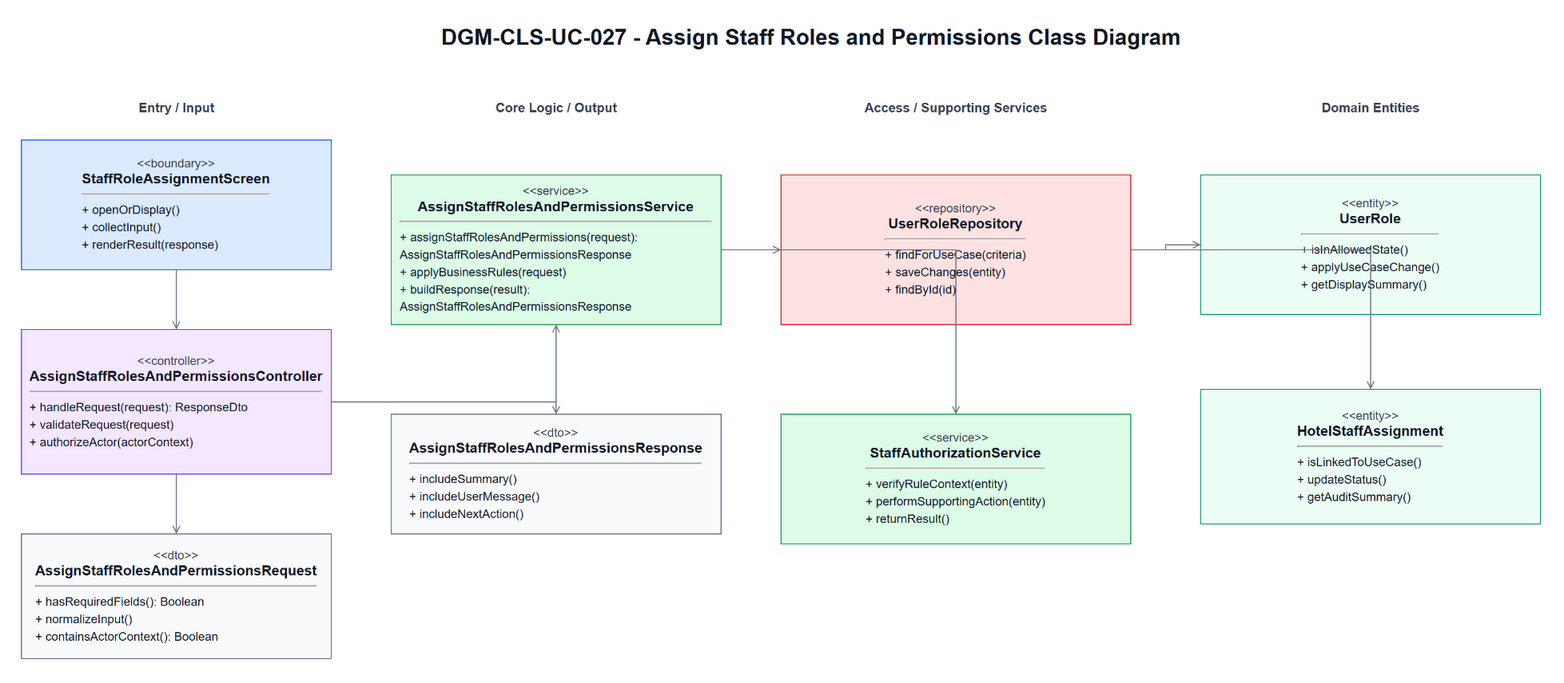

The diagram above was exported from draw.io. Its source (the exported page's mxGraphModel, read from the mxfile embedded in the PNG):
<mxGraphModel dx="1700" dy="980" grid="1" gridSize="10" guides="1" tooltips="1" connect="1" arrows="1" fold="1" page="1" pageScale="1" pageWidth="1700" pageHeight="980" math="0" shadow="0">
  <root>
    <mxCell id="0" />
    <mxCell id="1" parent="0" />
    <mxCell id="title" parent="1" value="DGM-CLS-UC-027 - Assign Staff Roles and Permissions Class Diagram" style="text;html=1;strokeColor=none;fillColor=none;align=center;verticalAlign=middle;fontStyle=1;fontSize=22;fontColor=#111827" vertex="1">
      <mxGeometry x="420" y="25" width="860" height="34" as="geometry" />
    </mxCell>
    <mxCell id="h0" parent="1" value="Entry / Input" style="text;html=1;strokeColor=none;fillColor=none;align=center;verticalAlign=middle;fontStyle=1;fontSize=13;fontColor=#374151" vertex="1">
      <mxGeometry x="60" y="100" width="310" height="26" as="geometry" />
    </mxCell>
    <mxCell id="h1" parent="1" value="Core Logic / Output" style="text;html=1;strokeColor=none;fillColor=none;align=center;verticalAlign=middle;fontStyle=1;fontSize=13;fontColor=#374151" vertex="1">
      <mxGeometry x="430" y="100" width="330" height="26" as="geometry" />
    </mxCell>
    <mxCell id="h2" parent="1" value="Access / Supporting Services" style="text;html=1;strokeColor=none;fillColor=none;align=center;verticalAlign=middle;fontStyle=1;fontSize=13;fontColor=#374151" vertex="1">
      <mxGeometry x="820" y="100" width="350" height="26" as="geometry" />
    </mxCell>
    <mxCell id="h3" parent="1" value="Domain Entities" style="text;html=1;strokeColor=none;fillColor=none;align=center;verticalAlign=middle;fontStyle=1;fontSize=13;fontColor=#374151" vertex="1">
      <mxGeometry x="1240" y="100" width="340" height="26" as="geometry" />
    </mxCell>
    <mxCell id="boundary" parent="1" value="&lt;div style=&quot;font-size:12px;color:#374151;&quot;&gt;&amp;lt;&amp;lt;boundary&amp;gt;&amp;gt;&lt;/div&gt;&lt;div style=&quot;font-size:14px;font-weight:bold;&quot;&gt;StaffRoleAssignmentScreen&lt;/div&gt;&lt;hr&gt;&lt;div align=&quot;left&quot; style=&quot;font-size:12px;line-height:1.45;&quot;&gt;+ openOrDisplay()&lt;br&gt;+ collectInput()&lt;br&gt;+ renderResult(response)&lt;/div&gt;" style="rounded=0;whiteSpace=wrap;html=1;fillColor=#DBEAFE;strokeColor=#2563EB;fontColor=#111827;spacing=10" vertex="1">
      <mxGeometry x="60" y="145" width="310" height="130" as="geometry" />
    </mxCell>
    <mxCell id="controller" parent="1" value="&lt;div style=&quot;font-size:12px;color:#374151;&quot;&gt;&amp;lt;&amp;lt;controller&amp;gt;&amp;gt;&lt;/div&gt;&lt;div style=&quot;font-size:14px;font-weight:bold;&quot;&gt;AssignStaffRolesAndPermissionsController&lt;/div&gt;&lt;hr&gt;&lt;div align=&quot;left&quot; style=&quot;font-size:12px;line-height:1.45;&quot;&gt;+ handleRequest(request): ResponseDto&lt;br&gt;+ validateRequest(request)&lt;br&gt;+ authorizeActor(actorContext)&lt;/div&gt;" style="rounded=0;whiteSpace=wrap;html=1;fillColor=#F3E8FF;strokeColor=#7C3AED;fontColor=#111827;spacing=10" vertex="1">
      <mxGeometry x="60" y="335" width="310" height="145" as="geometry" />
    </mxCell>
    <mxCell id="request" parent="1" value="&lt;div style=&quot;font-size:12px;color:#374151;&quot;&gt;&amp;lt;&amp;lt;dto&amp;gt;&amp;gt;&lt;/div&gt;&lt;div style=&quot;font-size:14px;font-weight:bold;&quot;&gt;AssignStaffRolesAndPermissionsRequest&lt;/div&gt;&lt;hr&gt;&lt;div align=&quot;left&quot; style=&quot;font-size:12px;line-height:1.45;&quot;&gt;+ hasRequiredFields(): Boolean&lt;br&gt;+ normalizeInput()&lt;br&gt;+ containsActorContext(): Boolean&lt;/div&gt;" style="rounded=0;whiteSpace=wrap;html=1;fillColor=#F9FAFB;strokeColor=#6B7280;fontColor=#111827;spacing=10" vertex="1">
      <mxGeometry x="60" y="540" width="310" height="125" as="geometry" />
    </mxCell>
    <mxCell id="service" parent="1" value="&lt;div style=&quot;font-size:12px;color:#374151;&quot;&gt;&amp;lt;&amp;lt;service&amp;gt;&amp;gt;&lt;/div&gt;&lt;div style=&quot;font-size:14px;font-weight:bold;&quot;&gt;AssignStaffRolesAndPermissionsService&lt;/div&gt;&lt;hr&gt;&lt;div align=&quot;left&quot; style=&quot;font-size:12px;line-height:1.45;&quot;&gt;+ assignStaffRolesAndPermissions(request): AssignStaffRolesAndPermissionsResponse&lt;br&gt;+ applyBusinessRules(request)&lt;br&gt;+ buildResponse(result): AssignStaffRolesAndPermissionsResponse&lt;/div&gt;" style="rounded=0;whiteSpace=wrap;html=1;fillColor=#DCFCE7;strokeColor=#16A34A;fontColor=#111827;spacing=10" vertex="1">
      <mxGeometry x="430" y="180" width="330" height="150" as="geometry" />
    </mxCell>
    <mxCell id="response" parent="1" value="&lt;div style=&quot;font-size:12px;color:#374151;&quot;&gt;&amp;lt;&amp;lt;dto&amp;gt;&amp;gt;&lt;/div&gt;&lt;div style=&quot;font-size:14px;font-weight:bold;&quot;&gt;AssignStaffRolesAndPermissionsResponse&lt;/div&gt;&lt;hr&gt;&lt;div align=&quot;left&quot; style=&quot;font-size:12px;line-height:1.45;&quot;&gt;+ includeSummary()&lt;br&gt;+ includeUserMessage()&lt;br&gt;+ includeNextAction()&lt;/div&gt;" style="rounded=0;whiteSpace=wrap;html=1;fillColor=#F9FAFB;strokeColor=#6B7280;fontColor=#111827;spacing=10" vertex="1">
      <mxGeometry x="430" y="420" width="330" height="120" as="geometry" />
    </mxCell>
    <mxCell id="repository" parent="1" value="&lt;div style=&quot;font-size:12px;color:#374151;&quot;&gt;&amp;lt;&amp;lt;repository&amp;gt;&amp;gt;&lt;/div&gt;&lt;div style=&quot;font-size:14px;font-weight:bold;&quot;&gt;UserRoleRepository&lt;/div&gt;&lt;hr&gt;&lt;div align=&quot;left&quot; style=&quot;font-size:12px;line-height:1.45;&quot;&gt;+ findForUseCase(criteria)&lt;br&gt;+ saveChanges(entity)&lt;br&gt;+ findById(id)&lt;/div&gt;" style="rounded=0;whiteSpace=wrap;html=1;fillColor=#FEE2E2;strokeColor=#DC2626;fontColor=#111827;spacing=10" vertex="1">
      <mxGeometry x="820" y="180" width="350" height="150" as="geometry" />
    </mxCell>
    <mxCell id="support" parent="1" value="&lt;div style=&quot;font-size:12px;color:#374151;&quot;&gt;&amp;lt;&amp;lt;service&amp;gt;&amp;gt;&lt;/div&gt;&lt;div style=&quot;font-size:14px;font-weight:bold;&quot;&gt;StaffAuthorizationService&lt;/div&gt;&lt;hr&gt;&lt;div align=&quot;left&quot; style=&quot;font-size:12px;line-height:1.45;&quot;&gt;+ verifyRuleContext(entity)&lt;br&gt;+ performSupportingAction(entity)&lt;br&gt;+ returnResult()&lt;/div&gt;" style="rounded=0;whiteSpace=wrap;html=1;fillColor=#DCFCE7;strokeColor=#16A34A;fontColor=#111827;spacing=10" vertex="1">
      <mxGeometry x="820" y="420" width="350" height="130" as="geometry" />
    </mxCell>
    <mxCell id="entity1" parent="1" value="&lt;div style=&quot;font-size:12px;color:#374151;&quot;&gt;&amp;lt;&amp;lt;entity&amp;gt;&amp;gt;&lt;/div&gt;&lt;div style=&quot;font-size:14px;font-weight:bold;&quot;&gt;UserRole&lt;/div&gt;&lt;hr&gt;&lt;div align=&quot;left&quot; style=&quot;font-size:12px;line-height:1.45;&quot;&gt;+ isInAllowedState()&lt;br&gt;+ applyUseCaseChange()&lt;br&gt;+ getDisplaySummary()&lt;/div&gt;" style="rounded=0;whiteSpace=wrap;html=1;fillColor=#ECFDF5;strokeColor=#059669;fontColor=#111827;spacing=10" vertex="1">
      <mxGeometry x="1240" y="180" width="340" height="140" as="geometry" />
    </mxCell>
    <mxCell id="entity2" parent="1" value="&lt;div style=&quot;font-size:12px;color:#374151;&quot;&gt;&amp;lt;&amp;lt;entity&amp;gt;&amp;gt;&lt;/div&gt;&lt;div style=&quot;font-size:14px;font-weight:bold;&quot;&gt;HotelStaffAssignment&lt;/div&gt;&lt;hr&gt;&lt;div align=&quot;left&quot; style=&quot;font-size:12px;line-height:1.45;&quot;&gt;+ isLinkedToUseCase()&lt;br&gt;+ updateStatus()&lt;br&gt;+ getAuditSummary()&lt;/div&gt;" style="rounded=0;whiteSpace=wrap;html=1;fillColor=#ECFDF5;strokeColor=#059669;fontColor=#111827;spacing=10" vertex="1">
      <mxGeometry x="1240" y="395" width="340" height="135" as="geometry" />
    </mxCell>
    <mxCell id="e1" parent="1" style="edgeStyle=orthogonalEdgeStyle;rounded=0;html=1;endArrow=open;strokeColor=#6B7280;fontSize=11;labelBackgroundColor=#FFFFFF" edge="1" source="boundary" target="controller">
      <mxGeometry relative="1" as="geometry" />
    </mxCell>
    <mxCell id="e2" parent="1" style="edgeStyle=orthogonalEdgeStyle;rounded=0;html=1;endArrow=open;strokeColor=#6B7280;fontSize=11;labelBackgroundColor=#FFFFFF" edge="1" source="controller" target="request">
      <mxGeometry relative="1" as="geometry" />
    </mxCell>
    <mxCell id="e3" parent="1" style="edgeStyle=orthogonalEdgeStyle;rounded=0;html=1;endArrow=open;strokeColor=#6B7280;fontSize=11;labelBackgroundColor=#FFFFFF" edge="1" source="controller" target="service">
      <mxGeometry relative="1" as="geometry" />
    </mxCell>
    <mxCell id="e4" parent="1" style="edgeStyle=orthogonalEdgeStyle;rounded=0;html=1;endArrow=open;strokeColor=#6B7280;fontSize=11;labelBackgroundColor=#FFFFFF" edge="1" source="service" target="response">
      <mxGeometry relative="1" as="geometry" />
    </mxCell>
    <mxCell id="e5" parent="1" style="edgeStyle=orthogonalEdgeStyle;rounded=0;html=1;endArrow=open;strokeColor=#6B7280;fontSize=11;labelBackgroundColor=#FFFFFF" edge="1" source="service" target="repository">
      <mxGeometry relative="1" as="geometry" />
    </mxCell>
    <mxCell id="e6" parent="1" style="edgeStyle=orthogonalEdgeStyle;rounded=0;html=1;endArrow=open;strokeColor=#6B7280;fontSize=11;labelBackgroundColor=#FFFFFF" edge="1" source="service" target="support">
      <mxGeometry relative="1" as="geometry" />
    </mxCell>
    <mxCell id="e7" parent="1" style="edgeStyle=orthogonalEdgeStyle;rounded=0;html=1;endArrow=open;strokeColor=#6B7280;fontSize=11;labelBackgroundColor=#FFFFFF" edge="1" source="repository" target="entity1">
      <mxGeometry relative="1" as="geometry" />
    </mxCell>
    <mxCell id="e8" parent="1" style="edgeStyle=orthogonalEdgeStyle;rounded=0;html=1;endArrow=open;strokeColor=#6B7280;fontSize=11;labelBackgroundColor=#FFFFFF" edge="1" source="repository" target="entity2">
      <mxGeometry relative="1" as="geometry" />
    </mxCell>
  </root>
</mxGraphModel>